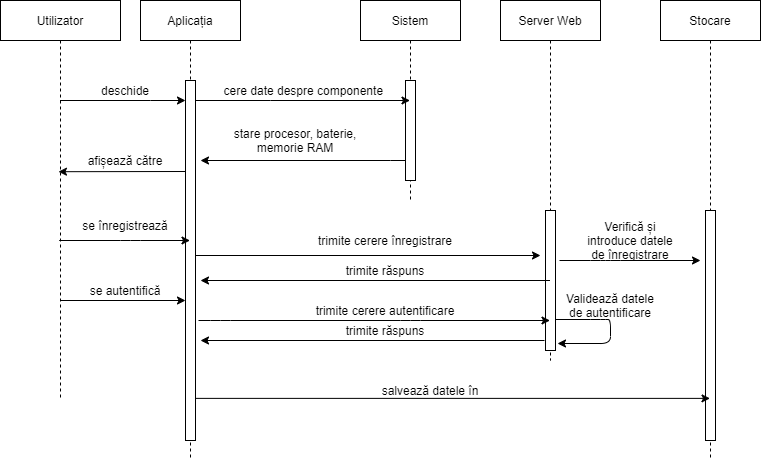

The diagram above was exported from draw.io. Its source (the exported page's mxGraphModel, read from the mxfile embedded in the PNG):
<mxGraphModel dx="1422" dy="762" grid="1" gridSize="10" guides="1" tooltips="1" connect="1" arrows="1" fold="1" page="1" pageScale="1" pageWidth="850" pageHeight="1100" math="0" shadow="0">
  <root>
    <mxCell id="0" />
    <mxCell id="1" parent="0" />
    <mxCell id="aQccuybuaj6DHIRvhizy-11" value="" style="edgeStyle=orthogonalEdgeStyle;rounded=0;orthogonalLoop=1;jettySize=auto;html=1;" parent="1" source="3nuBFxr9cyL0pnOWT2aG-1" target="aQccuybuaj6DHIRvhizy-2" edge="1">
      <mxGeometry relative="1" as="geometry">
        <Array as="points">
          <mxPoint x="230" y="180" />
          <mxPoint x="230" y="180" />
        </Array>
      </mxGeometry>
    </mxCell>
    <mxCell id="3nuBFxr9cyL0pnOWT2aG-1" value="Utilizator" style="shape=umlLifeline;perimeter=lifelinePerimeter;container=1;collapsible=0;recursiveResize=0;rounded=0;shadow=0;strokeWidth=1;" parent="1" vertex="1">
      <mxGeometry x="80" y="80" width="120" height="400" as="geometry" />
    </mxCell>
    <mxCell id="aQccuybuaj6DHIRvhizy-1" value="Aplicația" style="shape=umlLifeline;perimeter=lifelinePerimeter;container=1;collapsible=0;recursiveResize=0;rounded=0;shadow=0;strokeWidth=1;" parent="1" vertex="1">
      <mxGeometry x="220" y="80" width="100" height="460" as="geometry" />
    </mxCell>
    <mxCell id="aQccuybuaj6DHIRvhizy-2" value="" style="points=[];perimeter=orthogonalPerimeter;rounded=0;shadow=0;strokeWidth=1;" parent="aQccuybuaj6DHIRvhizy-1" vertex="1">
      <mxGeometry x="45" y="80" width="10" height="360" as="geometry" />
    </mxCell>
    <mxCell id="aQccuybuaj6DHIRvhizy-3" value="Sistem" style="shape=umlLifeline;perimeter=lifelinePerimeter;container=1;collapsible=0;recursiveResize=0;rounded=0;shadow=0;strokeWidth=1;" parent="1" vertex="1">
      <mxGeometry x="440" y="80" width="100" height="200" as="geometry" />
    </mxCell>
    <mxCell id="aQccuybuaj6DHIRvhizy-4" value="" style="points=[];perimeter=orthogonalPerimeter;rounded=0;shadow=0;strokeWidth=1;" parent="aQccuybuaj6DHIRvhizy-3" vertex="1">
      <mxGeometry x="45" y="80" width="10" height="100" as="geometry" />
    </mxCell>
    <mxCell id="aQccuybuaj6DHIRvhizy-13" value="Server Web" style="shape=umlLifeline;perimeter=lifelinePerimeter;container=1;collapsible=0;recursiveResize=0;rounded=0;shadow=0;strokeWidth=1;" parent="1" vertex="1">
      <mxGeometry x="580" y="80" width="100" height="360" as="geometry" />
    </mxCell>
    <mxCell id="aQccuybuaj6DHIRvhizy-14" value="" style="points=[];perimeter=orthogonalPerimeter;rounded=0;shadow=0;strokeWidth=1;" parent="aQccuybuaj6DHIRvhizy-13" vertex="1">
      <mxGeometry x="45" y="210" width="10" height="140" as="geometry" />
    </mxCell>
    <mxCell id="aQccuybuaj6DHIRvhizy-33" value="" style="endArrow=classic;html=1;" parent="aQccuybuaj6DHIRvhizy-13" edge="1">
      <mxGeometry width="50" height="50" relative="1" as="geometry">
        <mxPoint x="59" y="260" as="sourcePoint" />
        <mxPoint x="200" y="260" as="targetPoint" />
        <Array as="points">
          <mxPoint x="100" y="260" />
          <mxPoint x="110" y="260" />
        </Array>
      </mxGeometry>
    </mxCell>
    <mxCell id="aQccuybuaj6DHIRvhizy-53" value="" style="endArrow=classic;html=1;entryX=1.2;entryY=0.95;entryDx=0;entryDy=0;entryPerimeter=0;" parent="aQccuybuaj6DHIRvhizy-13" source="aQccuybuaj6DHIRvhizy-14" target="aQccuybuaj6DHIRvhizy-14" edge="1">
      <mxGeometry width="50" height="50" relative="1" as="geometry">
        <mxPoint x="110" y="410" as="sourcePoint" />
        <mxPoint x="200" y="319" as="targetPoint" />
        <Array as="points">
          <mxPoint x="100" y="319" />
          <mxPoint x="110" y="319" />
          <mxPoint x="110" y="343" />
        </Array>
      </mxGeometry>
    </mxCell>
    <mxCell id="aQccuybuaj6DHIRvhizy-16" value="deschide" style="text;html=1;strokeColor=none;fillColor=none;align=center;verticalAlign=middle;whiteSpace=wrap;rounded=0;" parent="1" vertex="1">
      <mxGeometry x="180" y="160" width="50" height="20" as="geometry" />
    </mxCell>
    <mxCell id="aQccuybuaj6DHIRvhizy-17" style="edgeStyle=orthogonalEdgeStyle;rounded=0;orthogonalLoop=1;jettySize=auto;html=1;" parent="1" source="aQccuybuaj6DHIRvhizy-2" target="aQccuybuaj6DHIRvhizy-3" edge="1">
      <mxGeometry relative="1" as="geometry">
        <mxPoint x="415" y="190" as="targetPoint" />
        <Array as="points">
          <mxPoint x="350" y="180" />
          <mxPoint x="350" y="180" />
        </Array>
      </mxGeometry>
    </mxCell>
    <mxCell id="aQccuybuaj6DHIRvhizy-18" value="cere date despre componente&amp;nbsp;" style="text;html=1;strokeColor=none;fillColor=none;align=center;verticalAlign=middle;whiteSpace=wrap;rounded=0;" parent="1" vertex="1">
      <mxGeometry x="280" y="155" width="210" height="30" as="geometry" />
    </mxCell>
    <mxCell id="aQccuybuaj6DHIRvhizy-23" value="afișează către" style="text;html=1;strokeColor=none;fillColor=none;align=center;verticalAlign=middle;whiteSpace=wrap;rounded=0;" parent="1" vertex="1">
      <mxGeometry x="165" y="230" width="80" height="20" as="geometry" />
    </mxCell>
    <mxCell id="aQccuybuaj6DHIRvhizy-24" value="" style="edgeStyle=orthogonalEdgeStyle;rounded=0;orthogonalLoop=1;jettySize=auto;html=1;" parent="1" source="aQccuybuaj6DHIRvhizy-4" edge="1">
      <mxGeometry relative="1" as="geometry">
        <mxPoint x="280" y="240" as="targetPoint" />
        <Array as="points">
          <mxPoint x="470" y="240" />
          <mxPoint x="470" y="240" />
        </Array>
      </mxGeometry>
    </mxCell>
    <mxCell id="aQccuybuaj6DHIRvhizy-25" value="stare procesor, baterie, memorie RAM" style="text;html=1;strokeColor=none;fillColor=none;align=center;verticalAlign=middle;whiteSpace=wrap;rounded=0;" parent="1" vertex="1">
      <mxGeometry x="310" y="210" width="130" height="20" as="geometry" />
    </mxCell>
    <mxCell id="aQccuybuaj6DHIRvhizy-28" value="" style="endArrow=classic;html=1;exitX=0.489;exitY=0.6;exitDx=0;exitDy=0;exitPerimeter=0;" parent="1" source="3nuBFxr9cyL0pnOWT2aG-1" target="aQccuybuaj6DHIRvhizy-1" edge="1">
      <mxGeometry width="50" height="50" relative="1" as="geometry">
        <mxPoint x="400" y="310" as="sourcePoint" />
        <mxPoint x="450" y="260" as="targetPoint" />
        <Array as="points">
          <mxPoint x="210" y="320" />
        </Array>
      </mxGeometry>
    </mxCell>
    <mxCell id="aQccuybuaj6DHIRvhizy-29" value="" style="endArrow=classic;html=1;entryX=0.483;entryY=0.428;entryDx=0;entryDy=0;entryPerimeter=0;" parent="1" target="3nuBFxr9cyL0pnOWT2aG-1" edge="1">
      <mxGeometry width="50" height="50" relative="1" as="geometry">
        <mxPoint x="265" y="251" as="sourcePoint" />
        <mxPoint x="450" y="250" as="targetPoint" />
      </mxGeometry>
    </mxCell>
    <mxCell id="aQccuybuaj6DHIRvhizy-34" value="Validează datele de autentificare" style="text;html=1;strokeColor=none;fillColor=none;align=center;verticalAlign=middle;whiteSpace=wrap;rounded=0;" parent="1" vertex="1">
      <mxGeometry x="640" y="375" width="100" height="20" as="geometry" />
    </mxCell>
    <mxCell id="aQccuybuaj6DHIRvhizy-38" value="" style="endArrow=classic;html=1;" parent="1" source="aQccuybuaj6DHIRvhizy-13" edge="1">
      <mxGeometry width="50" height="50" relative="1" as="geometry">
        <mxPoint x="400" y="290" as="sourcePoint" />
        <mxPoint x="280" y="360" as="targetPoint" />
      </mxGeometry>
    </mxCell>
    <mxCell id="aQccuybuaj6DHIRvhizy-39" value="" style="endArrow=classic;html=1;" parent="1" source="aQccuybuaj6DHIRvhizy-2" edge="1">
      <mxGeometry width="50" height="50" relative="1" as="geometry">
        <mxPoint x="400" y="290" as="sourcePoint" />
        <mxPoint x="620" y="335" as="targetPoint" />
      </mxGeometry>
    </mxCell>
    <mxCell id="aQccuybuaj6DHIRvhizy-40" value="trimite cerere autentificare" style="text;html=1;strokeColor=none;fillColor=none;align=center;verticalAlign=middle;whiteSpace=wrap;rounded=0;" parent="1" vertex="1">
      <mxGeometry x="380" y="380" width="170" height="20" as="geometry" />
    </mxCell>
    <mxCell id="aQccuybuaj6DHIRvhizy-41" value="trimite răspuns" style="text;html=1;strokeColor=none;fillColor=none;align=center;verticalAlign=middle;whiteSpace=wrap;rounded=0;" parent="1" vertex="1">
      <mxGeometry x="380" y="340" width="170" height="20" as="geometry" />
    </mxCell>
    <mxCell id="aQccuybuaj6DHIRvhizy-43" value="" style="endArrow=classic;html=1;exitX=0.5;exitY=0.75;exitDx=0;exitDy=0;exitPerimeter=0;" parent="1" source="3nuBFxr9cyL0pnOWT2aG-1" edge="1">
      <mxGeometry width="50" height="50" relative="1" as="geometry">
        <mxPoint x="400" y="460" as="sourcePoint" />
        <mxPoint x="265" y="380" as="targetPoint" />
      </mxGeometry>
    </mxCell>
    <mxCell id="aQccuybuaj6DHIRvhizy-44" value="" style="endArrow=classic;html=1;" parent="1" target="aQccuybuaj6DHIRvhizy-13" edge="1">
      <mxGeometry width="50" height="50" relative="1" as="geometry">
        <mxPoint x="278" y="400" as="sourcePoint" />
        <mxPoint x="450" y="410" as="targetPoint" />
        <Array as="points">
          <mxPoint x="300" y="400" />
          <mxPoint x="490" y="400" />
        </Array>
      </mxGeometry>
    </mxCell>
    <mxCell id="aQccuybuaj6DHIRvhizy-46" value="se înregistrează" style="text;html=1;strokeColor=none;fillColor=none;align=center;verticalAlign=middle;whiteSpace=wrap;rounded=0;" parent="1" vertex="1">
      <mxGeometry x="160" y="300" width="90" height="10" as="geometry" />
    </mxCell>
    <mxCell id="aQccuybuaj6DHIRvhizy-47" value="trimite cerere înregistrare" style="text;html=1;strokeColor=none;fillColor=none;align=center;verticalAlign=middle;whiteSpace=wrap;rounded=0;" parent="1" vertex="1">
      <mxGeometry x="380" y="310" width="170" height="20" as="geometry" />
    </mxCell>
    <mxCell id="aQccuybuaj6DHIRvhizy-50" value="trimite răspuns" style="text;html=1;strokeColor=none;fillColor=none;align=center;verticalAlign=middle;whiteSpace=wrap;rounded=0;" parent="1" vertex="1">
      <mxGeometry x="380" y="400" width="170" height="20" as="geometry" />
    </mxCell>
    <mxCell id="aQccuybuaj6DHIRvhizy-51" value="" style="endArrow=classic;html=1;" parent="1" edge="1">
      <mxGeometry width="50" height="50" relative="1" as="geometry">
        <mxPoint x="624" y="420" as="sourcePoint" />
        <mxPoint x="280" y="420" as="targetPoint" />
      </mxGeometry>
    </mxCell>
    <mxCell id="aQccuybuaj6DHIRvhizy-54" value="Verifică și introduce datele de înregistrare" style="text;html=1;strokeColor=none;fillColor=none;align=center;verticalAlign=middle;whiteSpace=wrap;rounded=0;" parent="1" vertex="1">
      <mxGeometry x="660" y="310" width="100" height="20" as="geometry" />
    </mxCell>
    <mxCell id="NAvVg1yr7r52db8rwDMd-1" value="Stocare" style="shape=umlLifeline;perimeter=lifelinePerimeter;container=1;collapsible=0;recursiveResize=0;rounded=0;shadow=0;strokeWidth=1;" vertex="1" parent="1">
      <mxGeometry x="740" y="80" width="100" height="460" as="geometry" />
    </mxCell>
    <mxCell id="NAvVg1yr7r52db8rwDMd-2" value="" style="points=[];perimeter=orthogonalPerimeter;rounded=0;shadow=0;strokeWidth=1;" vertex="1" parent="NAvVg1yr7r52db8rwDMd-1">
      <mxGeometry x="45" y="210" width="10" height="230" as="geometry" />
    </mxCell>
    <mxCell id="NAvVg1yr7r52db8rwDMd-12" value="" style="endArrow=classic;html=1;exitX=1;exitY=0.883;exitDx=0;exitDy=0;exitPerimeter=0;" edge="1" parent="1" source="aQccuybuaj6DHIRvhizy-2" target="NAvVg1yr7r52db8rwDMd-1">
      <mxGeometry width="50" height="50" relative="1" as="geometry">
        <mxPoint x="390" y="530" as="sourcePoint" />
        <mxPoint x="440" y="480" as="targetPoint" />
      </mxGeometry>
    </mxCell>
    <mxCell id="NAvVg1yr7r52db8rwDMd-13" value="salvează datele în" style="text;html=1;strokeColor=none;fillColor=none;align=center;verticalAlign=middle;whiteSpace=wrap;rounded=0;" vertex="1" parent="1">
      <mxGeometry x="425" y="460" width="170" height="20" as="geometry" />
    </mxCell>
    <mxCell id="aQccuybuaj6DHIRvhizy-27" value="se autentifică" style="text;html=1;strokeColor=none;fillColor=none;align=center;verticalAlign=middle;whiteSpace=wrap;rounded=0;" parent="1" vertex="1">
      <mxGeometry x="160" y="365" width="90" height="10" as="geometry" />
    </mxCell>
  </root>
</mxGraphModel>